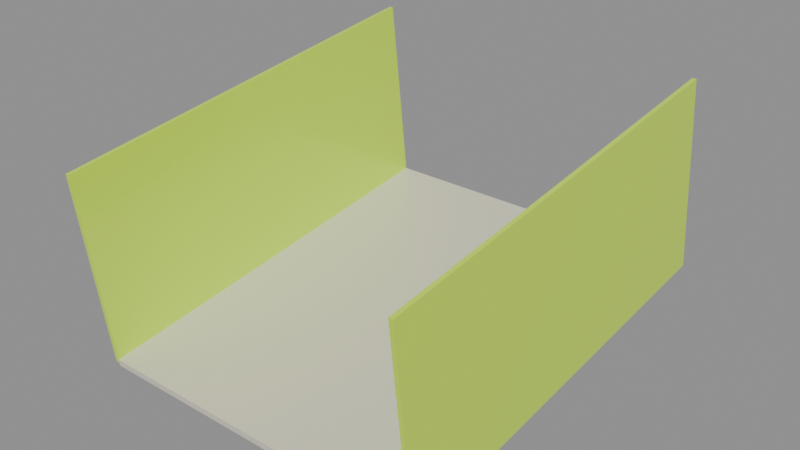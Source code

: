 # Source: chute.blend  (saved by Blender 5.2.44; exported with 4.5.12 LTS)
import bpy
from mathutils import Matrix  # noqa: F401  (used for matrix-valued properties, if any)

bpy.ops.wm.read_factory_settings(use_empty=True)
scene = bpy.context.scene
scene.name = 'Scene'

# ---- collections
col_visuals = bpy.data.collections.new('visuals'); scene.collection.children.link(col_visuals)
col_colliders = bpy.data.collections.new('colliders'); scene.collection.children.link(col_colliders)
col_markers = bpy.data.collections.new('markers'); scene.collection.children.link(col_markers)
col_controls = bpy.data.collections.new('controls'); scene.collection.children.link(col_controls)

# ---- materials (node trees are filled in below, after node groups)
mat_surface = bpy.data.materials.new('surface')
mat_surface_001 = bpy.data.materials.new('surface.001')
mat_surface_002 = bpy.data.materials.new('surface.002')

# ---- material node trees
mat_surface.use_nodes = True; mat_surface.node_tree.nodes.clear()
_N = mat_surface.node_tree.nodes; _L = mat_surface.node_tree.links
n0 = _N.new('ShaderNodeBsdfPrincipled'); n0.name = 'Principled BSDF'; n0.location = (-200, 100)
n0.inputs[0].default_value = (0.807, 0.7605, 0.6308, 1.0)
n0.inputs[1].default_value = 0.05
n0.inputs[2].default_value = 0.25
n0.inputs[10].default_value = 0.005
n1 = _N.new('ShaderNodeOutputMaterial'); n1.name = 'Material Output'; n1.location = (200, 100)
_L.new(n0.outputs[0], n1.inputs[0])
n1.is_active_output = True
mat_surface_001.use_nodes = True; mat_surface_001.node_tree.nodes.clear()
_N = mat_surface_001.node_tree.nodes; _L = mat_surface_001.node_tree.links
n0 = _N.new('ShaderNodeBsdfPrincipled'); n0.name = 'Principled BSDF'; n0.location = (-200, 100)
n0.inputs[0].default_value = (0.6867, 1.0, 0.05448, 1.0)
n0.inputs[1].default_value = 0.05
n0.inputs[2].default_value = 0.2
n0.inputs[10].default_value = 0.005
n1 = _N.new('ShaderNodeOutputMaterial'); n1.name = 'Material Output'; n1.location = (200, 100)
_L.new(n0.outputs[0], n1.inputs[0])
n1.is_active_output = True
mat_surface_002.use_nodes = True; mat_surface_002.node_tree.nodes.clear()
_N = mat_surface_002.node_tree.nodes; _L = mat_surface_002.node_tree.links
n0 = _N.new('ShaderNodeBsdfPrincipled'); n0.name = 'Principled BSDF'; n0.location = (-200, 100)
n0.inputs[0].default_value = (0.6867, 1.0, 0.05448, 1.0)
n0.inputs[1].default_value = 0.05
n0.inputs[2].default_value = 0.2
n0.inputs[10].default_value = 0.005
n1 = _N.new('ShaderNodeOutputMaterial'); n1.name = 'Material Output'; n1.location = (200, 100)
_L.new(n0.outputs[0], n1.inputs[0])
n1.is_active_output = True

# ---- meshes
me_floor = bpy.data.meshes.new('floor')
me_floor.from_pydata([(0.25, -0.3022, 0.005), (0.25, 0.3022, 0.005), (0.25, -0.3022, -0.005), (0.25, 0.3022, -0.005), (-0.25, 0.3022, 0.005), (-0.25, -0.3022, 0.005), (-0.25, 0.3022, -0.005), (-0.25, -0.3022, -0.005), (-0.25, 0.3022, 0.005), (0.25, 0.3022, 0.005), (-0.25, -0.3022, 0.005), (0.25, -0.3022, 0.005), (-0.25, -0.3022, -0.005), (0.25, -0.3022, -0.005), (-0.25, 0.3022, -0.005), (0.25, 0.3022, -0.005), (-0.25, -0.3022, 0.005), (0.25, -0.3022, 0.005), (-0.25, -0.3022, -0.005), (0.25, -0.3022, -0.005), (0.25, 0.3022, 0.005), (-0.25, 0.3022, 0.005), (0.25, 0.3022, -0.005), (-0.25, 0.3022, -0.005)], [], [(0, 2, 1), (2, 3, 1), (4, 6, 5), (6, 7, 5), (8, 10, 9), (10, 11, 9), (12, 14, 13), (14, 15, 13), (16, 18, 17), (18, 19, 17), (20, 22, 21), (22, 23, 21)])
me_floor.polygons.foreach_set('use_smooth', [True] * 12)
_uv = me_floor.uv_layers.new(name='UVMap')
_uv.uv.foreach_set('vector', [0.0, 1.0, 0.0, 0.0, 1.0, 1.0, 0.0, 0.0, 1.0, 0.0, 1.0, 1.0, 0.0, 1.0, 0.0, 0.0, 1.0, 1.0, 0.0, 0.0, 1.0, 0.0, 1.0, 1.0, 0.0, 1.0, 0.0, 0.0, 1.0, 1.0, 0.0, 0.0, 1.0, 0.0, 1.0, 1.0, 0.0, 1.0, 0.0, 0.0, 1.0, 1.0, 0.0, 0.0, 1.0, 0.0, 1.0, 1.0, 0.0, 1.0, 0.0, 0.0, 1.0, 1.0, 0.0, 0.0, 1.0, 0.0, 1.0, 1.0, 0.0, 1.0, 0.0, 0.0, 1.0, 1.0, 0.0, 0.0, 1.0, 0.0, 1.0, 1.0])
me_floor.materials.append(mat_surface)
me_floor.update()
me_floor.normals_split_custom_set([tuple(v) for v in zip(*[iter([1.0, 0.0, 0.0, 1.0, 0.0, 0.0, 1.0, 0.0, 0.0, 1.0, 0.0, 0.0, 1.0, 0.0, 0.0, 1.0, 0.0, 0.0, -1.0, 0.0, 0.0, -1.0, 0.0, 0.0, -1.0, 0.0, 0.0, -1.0, 0.0, 0.0, -1.0, 0.0, 0.0, -1.0, 0.0, 0.0, 0.0, 7.552e-08, 1.0, 0.0, 7.552e-08, 1.0, 0.0, 7.552e-08, 1.0, 0.0, 7.552e-08, 1.0, 0.0, 7.552e-08, 1.0, 0.0, 7.552e-08, 1.0, 0.0, -7.552e-08, -1.0, 0.0, -7.552e-08, -1.0, 0.0, -7.552e-08, -1.0, 0.0, -7.552e-08, -1.0, 0.0, -7.552e-08, -1.0, 0.0, -7.552e-08, -1.0, 0.0, -1.0, 0.0, 0.0, -1.0, 0.0, 0.0, -1.0, 0.0, 0.0, -1.0, 0.0, 0.0, -1.0, 0.0, 0.0, -1.0, 0.0, 0.0, 1.0, 0.0, 0.0, 1.0, 0.0, 0.0, 1.0, 0.0, 0.0, 1.0, 0.0, 0.0, 1.0, 0.0, 0.0, 1.0, 0.0])] * 3)])
me_rail_left = bpy.data.meshes.new('rail-left')
me_rail_left.from_pydata([(0.003, -0.3022, 0.144), (0.003, 0.3022, 0.144), (0.003, -0.3022, -0.144), (0.003, 0.3022, -0.144), (-0.003, 0.3022, 0.144), (-0.003, -0.3022, 0.144), (-0.003, 0.3022, -0.144), (-0.003, -0.3022, -0.144), (-0.003, 0.3022, 0.144), (0.003, 0.3022, 0.144), (-0.003, -0.3022, 0.144), (0.003, -0.3022, 0.144), (-0.003, -0.3022, -0.144), (0.003, -0.3022, -0.144), (-0.003, 0.3022, -0.144), (0.003, 0.3022, -0.144), (-0.003, -0.3022, 0.144), (0.003, -0.3022, 0.144), (-0.003, -0.3022, -0.144), (0.003, -0.3022, -0.144), (0.003, 0.3022, 0.144), (-0.003, 0.3022, 0.144), (0.003, 0.3022, -0.144), (-0.003, 0.3022, -0.144)], [], [(0, 2, 1), (2, 3, 1), (4, 6, 5), (6, 7, 5), (8, 10, 9), (10, 11, 9), (12, 14, 13), (14, 15, 13), (16, 18, 17), (18, 19, 17), (20, 22, 21), (22, 23, 21)])
me_rail_left.polygons.foreach_set('use_smooth', [True] * 12)
_uv = me_rail_left.uv_layers.new(name='UVMap')
_uv.uv.foreach_set('vector', [0.0, 1.0, 0.0, 0.0, 1.0, 1.0, 0.0, 0.0, 1.0, 0.0, 1.0, 1.0, 0.0, 1.0, 0.0, 0.0, 1.0, 1.0, 0.0, 0.0, 1.0, 0.0, 1.0, 1.0, 0.0, 1.0, 0.0, 0.0, 1.0, 1.0, 0.0, 0.0, 1.0, 0.0, 1.0, 1.0, 0.0, 1.0, 0.0, 0.0, 1.0, 1.0, 0.0, 0.0, 1.0, 0.0, 1.0, 1.0, 0.0, 1.0, 0.0, 0.0, 1.0, 1.0, 0.0, 0.0, 1.0, 0.0, 1.0, 1.0, 0.0, 1.0, 0.0, 0.0, 1.0, 1.0, 0.0, 0.0, 1.0, 0.0, 1.0, 1.0])
me_rail_left.materials.append(mat_surface_001)
me_rail_left.update()
me_rail_left.normals_split_custom_set([tuple(v) for v in zip(*[iter([1.0, 0.0, 0.0, 1.0, 0.0, 0.0, 1.0, 0.0, 0.0, 1.0, 0.0, 0.0, 1.0, 0.0, 0.0, 1.0, 0.0, 0.0, -1.0, 6.689e-10, 0.0, -1.0, 2.901e-10, 0.0, -1.0, -2.901e-10, 0.0, -1.0, 2.901e-10, 0.0, -1.0, -6.689e-10, 0.0, -1.0, -2.901e-10, 0.0, 0.0, 9.863e-08, 1.0, 0.0, 9.863e-08, 1.0, 0.0, 9.863e-08, 1.0, 0.0, 9.863e-08, 1.0, 0.0, 9.863e-08, 1.0, 0.0, 9.863e-08, 1.0, 0.0, -9.863e-08, -1.0, 0.0, -9.863e-08, -1.0, 0.0, -9.863e-08, -1.0, 0.0, -9.863e-08, -1.0, 0.0, -9.863e-08, -1.0, 0.0, -9.863e-08, -1.0, 0.0, -1.0, 0.0, 0.0, -1.0, 0.0, 0.0, -1.0, 0.0, 0.0, -1.0, 0.0, 0.0, -1.0, 0.0, 0.0, -1.0, 0.0, 0.0, 1.0, 0.0, 0.0, 1.0, 0.0, 0.0, 1.0, 0.0, 0.0, 1.0, 0.0, 0.0, 1.0, 0.0, 0.0, 1.0, 0.0])] * 3)])
me_rail_right = bpy.data.meshes.new('rail-right')
me_rail_right.from_pydata([(0.003, -0.3022, 0.144), (0.003, 0.3022, 0.144), (0.003, -0.3022, -0.144), (0.003, 0.3022, -0.144), (-0.003, 0.3022, 0.144), (-0.003, -0.3022, 0.144), (-0.003, 0.3022, -0.144), (-0.003, -0.3022, -0.144), (-0.003, 0.3022, 0.144), (0.003, 0.3022, 0.144), (-0.003, -0.3022, 0.144), (0.003, -0.3022, 0.144), (-0.003, -0.3022, -0.144), (0.003, -0.3022, -0.144), (-0.003, 0.3022, -0.144), (0.003, 0.3022, -0.144), (-0.003, -0.3022, 0.144), (0.003, -0.3022, 0.144), (-0.003, -0.3022, -0.144), (0.003, -0.3022, -0.144), (0.003, 0.3022, 0.144), (-0.003, 0.3022, 0.144), (0.003, 0.3022, -0.144), (-0.003, 0.3022, -0.144)], [], [(0, 2, 1), (2, 3, 1), (4, 6, 5), (6, 7, 5), (8, 10, 9), (10, 11, 9), (12, 14, 13), (14, 15, 13), (16, 18, 17), (18, 19, 17), (20, 22, 21), (22, 23, 21)])
me_rail_right.polygons.foreach_set('use_smooth', [True] * 12)
_uv = me_rail_right.uv_layers.new(name='UVMap')
_uv.uv.foreach_set('vector', [0.0, 1.0, 0.0, 0.0, 1.0, 1.0, 0.0, 0.0, 1.0, 0.0, 1.0, 1.0, 0.0, 1.0, 0.0, 0.0, 1.0, 1.0, 0.0, 0.0, 1.0, 0.0, 1.0, 1.0, 0.0, 1.0, 0.0, 0.0, 1.0, 1.0, 0.0, 0.0, 1.0, 0.0, 1.0, 1.0, 0.0, 1.0, 0.0, 0.0, 1.0, 1.0, 0.0, 0.0, 1.0, 0.0, 1.0, 1.0, 0.0, 1.0, 0.0, 0.0, 1.0, 1.0, 0.0, 0.0, 1.0, 0.0, 1.0, 1.0, 0.0, 1.0, 0.0, 0.0, 1.0, 1.0, 0.0, 0.0, 1.0, 0.0, 1.0, 1.0])
me_rail_right.materials.append(mat_surface_002)
me_rail_right.update()
me_rail_right.normals_split_custom_set([tuple(v) for v in zip(*[iter([1.0, 0.0, 0.0, 1.0, 0.0, 0.0, 1.0, 0.0, 0.0, 1.0, 0.0, 0.0, 1.0, 0.0, 0.0, 1.0, 0.0, 0.0, -1.0, 6.689e-10, 0.0, -1.0, 2.901e-10, 0.0, -1.0, -2.901e-10, 0.0, -1.0, 2.901e-10, 0.0, -1.0, -6.689e-10, 0.0, -1.0, -2.901e-10, 0.0, 0.0, 9.863e-08, 1.0, 0.0, 9.863e-08, 1.0, 0.0, 9.863e-08, 1.0, 0.0, 9.863e-08, 1.0, 0.0, 9.863e-08, 1.0, 0.0, 9.863e-08, 1.0, 0.0, -9.863e-08, -1.0, 0.0, -9.863e-08, -1.0, 0.0, -9.863e-08, -1.0, 0.0, -9.863e-08, -1.0, 0.0, -9.863e-08, -1.0, 0.0, -9.863e-08, -1.0, 0.0, -1.0, 0.0, 0.0, -1.0, 0.0, 0.0, -1.0, 0.0, 0.0, -1.0, 0.0, 0.0, -1.0, 0.0, 0.0, -1.0, 0.0, 0.0, 1.0, 0.0, 0.0, 1.0, 0.0, 0.0, 1.0, 0.0, 0.0, 1.0, 0.0, 0.0, 1.0, 0.0, 0.0, 1.0, 0.0])] * 3)])
me_collision__floor = bpy.data.meshes.new('collision__floor')
me_collision__floor.from_pydata([(-0.25, 0.3022, 0.005), (-0.25, -0.3022, 0.005), (0.25, 0.3022, 0.005), (0.25, -0.3022, 0.005)], [], [(0, 1, 2), (2, 1, 3)])
me_collision__floor.polygons.foreach_set('use_smooth', [True] * 2)
me_collision__floor.update()
me_collision__floor.normals_split_custom_set([tuple(v) for v in zip(*[iter([0.0, 7.552e-08, 1.0, 0.0, 7.552e-08, 1.0, 0.0, 7.552e-08, 1.0, 0.0, 7.552e-08, 1.0, 0.0, 7.552e-08, 1.0, 0.0, 7.552e-08, 1.0])] * 3)])
me_collision__rail_left = bpy.data.meshes.new('collision__rail-left')
me_collision__rail_left.from_pydata([(-0.25, 0.3022, -2.281e-08), (-0.25, 0.3022, 0.288), (-0.25, -0.3022, 2.281e-08), (-0.25, -0.3022, 0.288)], [], [(0, 1, 2), (2, 1, 3)])
me_collision__rail_left.polygons.foreach_set('use_smooth', [True] * 2)
me_collision__rail_left.update()
me_collision__rail_left.normals_split_custom_set([tuple(v) for v in zip(*[iter([1.0, 0.0, 0.0, 1.0, 0.0, 0.0, 1.0, 0.0, 0.0, 1.0, 0.0, 0.0, 1.0, 0.0, 0.0, 1.0, 0.0, 0.0])] * 3)])
me_collision__rail_right = bpy.data.meshes.new('collision__rail-right')
me_collision__rail_right.from_pydata([(0.25, 0.3022, -2.281e-08), (0.25, 0.3022, 0.288), (0.25, -0.3022, 2.281e-08), (0.25, -0.3022, 0.288)], [], [(0, 2, 1), (2, 3, 1)])
me_collision__rail_right.polygons.foreach_set('use_smooth', [True] * 2)
me_collision__rail_right.update()
me_collision__rail_right.normals_split_custom_set([tuple(v) for v in zip(*[iter([-1.0, 0.0, 0.0, -1.0, 0.0, 0.0, -1.0, 0.0, 0.0, -1.0, 0.0, 0.0, -1.0, 0.0, 0.0, -1.0, 0.0, 0.0])] * 3)])

# ---- objects
ob_floor = bpy.data.objects.new('floor', me_floor)
ob_rail_left = bpy.data.objects.new('rail-left', me_rail_left)
ob_rail_right = bpy.data.objects.new('rail-right', me_rail_right)
ob_collision__floor = bpy.data.objects.new('collision__floor', me_collision__floor)
ob_collision__rail_left = bpy.data.objects.new('collision__rail-left', me_collision__rail_left)
ob_collision__rail_right = bpy.data.objects.new('collision__rail-right', me_collision__rail_right)
ob_entry = bpy.data.objects.new('entry', None)
ob_exit = bpy.data.objects.new('exit', None)
ob_route_0000 = bpy.data.objects.new('route-0000', None)
ob_route_0001 = bpy.data.objects.new('route-0001', None)
ob_bounds_min = bpy.data.objects.new('bounds-min', None)
ob_bounds_max = bpy.data.objects.new('bounds-max', None)
ob_binding_0000 = bpy.data.objects.new('binding-0000', None)
ob_binding_0001 = bpy.data.objects.new('binding-0001', None)
ob_binding_0002 = bpy.data.objects.new('binding-0002', None)
ob_binding_0003 = bpy.data.objects.new('binding-0003', None)
ob_binding_0004 = bpy.data.objects.new('binding-0004', None)
ob_binding_0005 = bpy.data.objects.new('binding-0005', None)

# ---- transforms, parenting, visibility, modifiers, constraints
ob_floor.location = (0.0, -0.3, -0.036)
ob_floor.rotation_mode = 'QUATERNION'
ob_floor.rotation_quaternion = (0.9982, 0.05968, 0.0, 0.0)
ob_rail_left.location = (-0.253, -0.3172, 0.107)
ob_rail_left.rotation_mode = 'QUATERNION'
ob_rail_left.rotation_quaternion = (0.9982, 0.05968, 0.0, 0.0)
ob_rail_right.location = (0.253, -0.3172, 0.107)
ob_rail_right.rotation_mode = 'QUATERNION'
ob_rail_right.rotation_quaternion = (0.9982, 0.05968, 0.0, 0.0)
ob_collision__floor.location = (0.0, -0.3, -0.036)
ob_collision__floor.rotation_mode = 'QUATERNION'
ob_collision__floor.rotation_quaternion = (0.9982, 0.05968, 0.0, 0.0)
ob_collision__floor.hide_render = True
ob_collision__floor.display_type = 'WIRE'
ob_collision__rail_left.location = (0.0, -0.3, -0.036)
ob_collision__rail_left.rotation_mode = 'QUATERNION'
ob_collision__rail_left.rotation_quaternion = (0.9982, 0.05968, 0.0, 0.0)
ob_collision__rail_left.hide_render = True
ob_collision__rail_left.display_type = 'WIRE'
ob_collision__rail_right.location = (0.0, -0.3, -0.036)
ob_collision__rail_right.rotation_mode = 'QUATERNION'
ob_collision__rail_right.rotation_quaternion = (0.9982, 0.05968, 0.0, 0.0)
ob_collision__rail_right.hide_render = True
ob_collision__rail_right.display_type = 'WIRE'
ob_entry.location = (0.0, 0.0, 0.0)
ob_entry.empty_display_size = 0.03
ob_exit.location = (0.0, -0.6, -0.072)
ob_exit.empty_display_size = 0.03
ob_route_0000.location = (0.0, 0.0, 0.0)
ob_route_0000.empty_display_size = 0.03
ob_route_0001.location = (0.0, -0.6, -0.072)
ob_route_0001.empty_display_size = 0.03
ob_bounds_min.location = (-0.256, 0.0005957, -0.07696)
ob_bounds_min.empty_display_size = 0.03
ob_bounds_max.location = (0.256, -0.6343, 0.2859)
ob_bounds_max.empty_display_size = 0.03
ob_binding_0000.location = (0.0, 0.0, 0.0)
ob_binding_0001.location = (0.0, 0.0, 0.0)
ob_binding_0002.location = (0.0, 0.0, 0.0)
ob_binding_0003.location = (0.0, 0.0, 0.0)
ob_binding_0004.location = (0.0, 0.0, 0.0)
ob_binding_0005.location = (0.0, 0.0, 0.0)

# ---- collection membership
col_visuals.objects.link(ob_floor)
col_visuals.objects.link(ob_rail_left)
col_visuals.objects.link(ob_rail_right)
col_colliders.objects.link(ob_collision__floor)
col_colliders.objects.link(ob_collision__rail_left)
col_colliders.objects.link(ob_collision__rail_right)
col_markers.objects.link(ob_entry)
col_markers.objects.link(ob_exit)
col_markers.objects.link(ob_route_0000)
col_markers.objects.link(ob_route_0001)
col_markers.objects.link(ob_bounds_min)
col_markers.objects.link(ob_bounds_max)
col_controls.objects.link(ob_binding_0000)
col_controls.objects.link(ob_binding_0001)
col_controls.objects.link(ob_binding_0002)
col_controls.objects.link(ob_binding_0003)
col_controls.objects.link(ob_binding_0004)
col_controls.objects.link(ob_binding_0005)

# ---- scene / render settings (as saved in the file)
scene.frame_start = 1; scene.frame_end = 250; scene.frame_set(1)
scene.render.engine = 'BLENDER_EEVEE_NEXT'
scene.render.bake_bias = 0.0
scene.render.bake_samples = 0
scene.render.compositor_device = 'GPU'
scene.eevee.use_volume_custom_range = False
scene.eevee.fast_gi_thickness_near = 0.1
scene.eevee.fast_gi_thickness_far = 0.0
scene.eevee.ray_tracing_options.screen_trace_thickness = 0.1
bpy.context.view_layer.update()

# ---- added for rendering (the .blend has no active camera and no usable light): camera, sun + grey world if the file has none
cam_auto = bpy.data.cameras.new('AutoCamera')
cam_auto.lens = 50.0
cam_auto.sensor_width = 36.0
cam_auto.clip_end = 1000.0
ob_auto_camera = bpy.data.objects.new('AutoCamera', cam_auto)
scene.collection.objects.link(ob_auto_camera)
ob_auto_camera.location = (0.825972, -1.30803, 0.76527)
ob_auto_camera.rotation_euler = (1.09748, -7.21219e-08, 0.694738)
scene.camera = ob_auto_camera
light_auto_sun = bpy.data.lights.new('AutoSun', 'SUN')
light_auto_sun.energy = 3.0
light_auto_sun.angle = 0.0523599
ob_auto_sun = bpy.data.objects.new('AutoSun', light_auto_sun)
scene.collection.objects.link(ob_auto_sun)
ob_auto_sun.rotation_euler = (0.872665, 0.174533, 0.523599)
if scene.world is None:
    world_auto = bpy.data.worlds.new('AutoWorld')
    world_auto.color = (0.3, 0.3, 0.3)
    scene.world = world_auto
bpy.context.view_layer.update()
